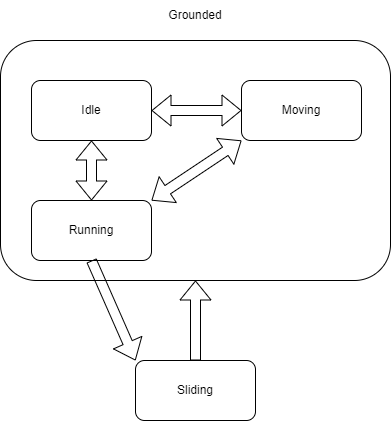

The diagram above was exported from draw.io. Its source (the exported page's mxGraphModel, read from the mxfile embedded in the PNG):
<mxGraphModel dx="1422" dy="798" grid="1" gridSize="10" guides="1" tooltips="1" connect="1" arrows="1" fold="1" page="1" pageScale="1" pageWidth="827" pageHeight="1169" math="0" shadow="0">
  <root>
    <mxCell id="0" />
    <mxCell id="1" parent="0" />
    <mxCell id="laS_R6fjG_FEq61HbLaG-1" value="" style="rounded=1;whiteSpace=wrap;html=1;" vertex="1" parent="1">
      <mxGeometry x="219" y="330" width="390" height="240" as="geometry" />
    </mxCell>
    <mxCell id="laS_R6fjG_FEq61HbLaG-2" value="Idle" style="rounded=1;whiteSpace=wrap;html=1;" vertex="1" parent="1">
      <mxGeometry x="250" y="370" width="120" height="60" as="geometry" />
    </mxCell>
    <mxCell id="laS_R6fjG_FEq61HbLaG-3" value="Moving" style="rounded=1;whiteSpace=wrap;html=1;" vertex="1" parent="1">
      <mxGeometry x="460" y="370" width="120" height="60" as="geometry" />
    </mxCell>
    <mxCell id="laS_R6fjG_FEq61HbLaG-4" value="Running" style="rounded=1;whiteSpace=wrap;html=1;" vertex="1" parent="1">
      <mxGeometry x="250" y="490" width="120" height="60" as="geometry" />
    </mxCell>
    <mxCell id="laS_R6fjG_FEq61HbLaG-5" value="Sliding" style="rounded=1;whiteSpace=wrap;html=1;" vertex="1" parent="1">
      <mxGeometry x="354" y="650" width="120" height="60" as="geometry" />
    </mxCell>
    <mxCell id="laS_R6fjG_FEq61HbLaG-6" value="Grounded" style="text;html=1;strokeColor=none;fillColor=none;align=center;verticalAlign=middle;whiteSpace=wrap;rounded=0;" vertex="1" parent="1">
      <mxGeometry x="384" y="290" width="60" height="30" as="geometry" />
    </mxCell>
    <mxCell id="laS_R6fjG_FEq61HbLaG-8" value="" style="shape=flexArrow;endArrow=classic;startArrow=classic;html=1;rounded=0;entryX=0;entryY=1;entryDx=0;entryDy=0;exitX=1;exitY=0;exitDx=0;exitDy=0;" edge="1" parent="1" source="laS_R6fjG_FEq61HbLaG-4" target="laS_R6fjG_FEq61HbLaG-3">
      <mxGeometry width="100" height="100" relative="1" as="geometry">
        <mxPoint x="360" y="560" as="sourcePoint" />
        <mxPoint x="460" y="460" as="targetPoint" />
      </mxGeometry>
    </mxCell>
    <mxCell id="laS_R6fjG_FEq61HbLaG-9" value="" style="shape=flexArrow;endArrow=classic;startArrow=classic;html=1;rounded=0;entryX=0.5;entryY=1;entryDx=0;entryDy=0;exitX=0.5;exitY=0;exitDx=0;exitDy=0;" edge="1" parent="1" source="laS_R6fjG_FEq61HbLaG-4" target="laS_R6fjG_FEq61HbLaG-2">
      <mxGeometry width="100" height="100" relative="1" as="geometry">
        <mxPoint x="90" y="590" as="sourcePoint" />
        <mxPoint x="190" y="490" as="targetPoint" />
      </mxGeometry>
    </mxCell>
    <mxCell id="laS_R6fjG_FEq61HbLaG-10" value="" style="shape=flexArrow;endArrow=classic;startArrow=classic;html=1;rounded=0;entryX=0;entryY=0.5;entryDx=0;entryDy=0;exitX=1;exitY=0.5;exitDx=0;exitDy=0;" edge="1" parent="1" source="laS_R6fjG_FEq61HbLaG-2" target="laS_R6fjG_FEq61HbLaG-3">
      <mxGeometry width="100" height="100" relative="1" as="geometry">
        <mxPoint x="280" y="380" as="sourcePoint" />
        <mxPoint x="380" y="280" as="targetPoint" />
      </mxGeometry>
    </mxCell>
    <mxCell id="laS_R6fjG_FEq61HbLaG-12" value="" style="shape=flexArrow;endArrow=classic;html=1;rounded=0;exitX=0.5;exitY=1;exitDx=0;exitDy=0;entryX=0;entryY=0;entryDx=0;entryDy=0;" edge="1" parent="1" source="laS_R6fjG_FEq61HbLaG-4" target="laS_R6fjG_FEq61HbLaG-5">
      <mxGeometry width="50" height="50" relative="1" as="geometry">
        <mxPoint x="390" y="530" as="sourcePoint" />
        <mxPoint x="440" y="480" as="targetPoint" />
      </mxGeometry>
    </mxCell>
    <mxCell id="laS_R6fjG_FEq61HbLaG-13" value="" style="shape=flexArrow;endArrow=classic;html=1;rounded=0;exitX=0.5;exitY=0;exitDx=0;exitDy=0;entryX=0.5;entryY=1;entryDx=0;entryDy=0;" edge="1" parent="1" source="laS_R6fjG_FEq61HbLaG-5" target="laS_R6fjG_FEq61HbLaG-1">
      <mxGeometry width="50" height="50" relative="1" as="geometry">
        <mxPoint x="390" y="530" as="sourcePoint" />
        <mxPoint x="440" y="480" as="targetPoint" />
      </mxGeometry>
    </mxCell>
  </root>
</mxGraphModel>